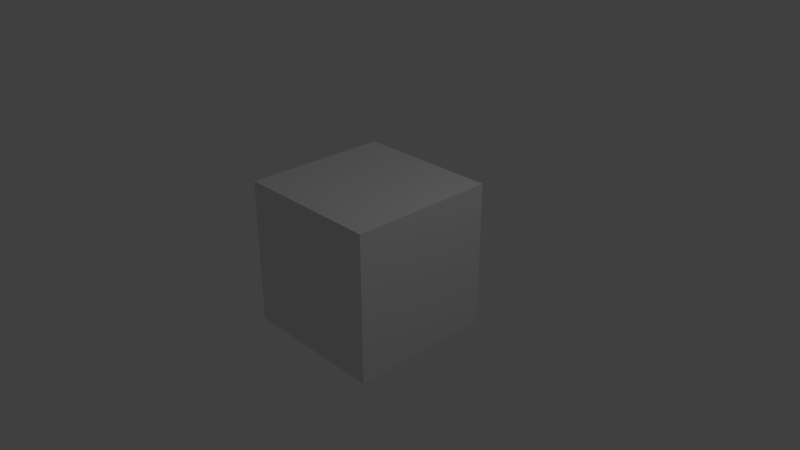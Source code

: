 # Source: map.blend  (saved by Blender 2.79.0; exported with 4.5.12 LTS)
import bpy
from mathutils import Matrix  # noqa: F401  (used for matrix-valued properties, if any)

bpy.ops.wm.read_factory_settings(use_empty=True)
scene = bpy.context.scene
scene.name = 'Scene'

# ---- collections
col_collection_1 = bpy.data.collections.new('Collection 1'); scene.collection.children.link(col_collection_1)

# ---- materials (node trees are filled in below, after node groups)
mat_material = bpy.data.materials.new('Material')
mat_material.alpha_threshold = 0.0
mat_material.use_transparent_shadow = False
mat_material.roughness = 0.5
mat_material.line_color = (0.0, 0.0, 0.0, 1.0)

# ---- material node trees

# ---- world
world_world = bpy.data.worlds.new('World'); scene.world = world_world
world_world.color = (0.05088, 0.05088, 0.05088)
world_world.use_sun_shadow = False
world_world.sun_shadow_jitter_overblur = 0.0
world_world.cycles.sampling_method = 'MANUAL'

# ---- cameras
cam_camera = bpy.data.cameras.new('Camera')
cam_camera.clip_end = 100.0
cam_camera.lens = 35.0
cam_camera.sensor_width = 32.0
cam_camera.sensor_height = 18.0
cam_camera.ortho_scale = 7.314
cam_camera.dof.focus_distance = 0.0
cam_camera.dof.aperture_fstop = 128.0

# ---- lights
light_lamp = bpy.data.lights.new('Lamp', 'POINT')
light_lamp.transmission_factor = 0.0
light_lamp.cutoff_distance = 30.0
light_lamp.energy = 100.0
light_lamp.shadow_buffer_clip_start = 1.001
light_lamp.shadow_soft_size = 0.1
light_lamp.shadow_maximum_resolution = 0.006
light_lamp.use_absolute_resolution = True

# ---- meshes
me_cube = bpy.data.meshes.new('Cube')
me_cube.from_pydata([(1.0, 1.0, -1.0), (1.0, -1.0, -1.0), (-1.0, -1.0, -1.0), (-1.0, 1.0, -1.0), (1.0, 1.0, 1.0), (1.0, -1.0, 1.0), (-1.0, -1.0, 1.0), (-1.0, 1.0, 1.0)], [], [(0, 1, 2, 3), (4, 7, 6, 5), (0, 4, 5, 1), (1, 5, 6, 2), (2, 6, 7, 3), (4, 0, 3, 7)])
me_cube.materials.append(mat_material)
me_cube.use_remesh_preserve_volume = False
me_cube.use_remesh_preserve_attributes = False
me_cube.use_mirror_vertex_groups = False
me_cube.update()

# ---- objects
ob_cube = bpy.data.objects.new('Cube', me_cube)
ob_lamp = bpy.data.objects.new('Lamp', light_lamp)
ob_camera = bpy.data.objects.new('Camera', cam_camera)

# ---- transforms, parenting, visibility, modifiers, constraints
ob_cube.location = (0.0, 0.0, 0.0)
ob_cube.lock_rotations_4d = False
ob_cube.empty_display_type = 'ARROWS'
ob_cube.lineart.crease_threshold = 0.0
ob_lamp.location = (4.076, 1.005, 5.904)
ob_lamp.rotation_euler = (0.6503, 0.05522, 1.866)
ob_lamp.lock_rotations_4d = False
ob_lamp.empty_display_type = 'ARROWS'
ob_lamp.color = (0.0, 0.0, 0.0, 0.0)
ob_lamp.lineart.crease_threshold = 0.0
ob_camera.location = (7.481, -6.508, 5.344)
ob_camera.rotation_euler = (1.109, 0.0, 0.8149)
ob_camera.lock_rotations_4d = False
ob_camera.empty_display_type = 'ARROWS'
ob_camera.color = (0.0, 0.0, 0.0, 0.0)
ob_camera.display_type = 'WIRE'
ob_camera.lineart.crease_threshold = 0.0

# ---- collection membership
col_collection_1.objects.link(ob_cube)
col_collection_1.objects.link(ob_lamp)
col_collection_1.objects.link(ob_camera)

# ---- scene / render settings (as saved in the file)
scene.camera = ob_camera
scene.frame_start = 1; scene.frame_end = 250; scene.frame_set(1)
scene.render.engine = 'BLENDER_EEVEE_NEXT'
scene.render.resolution_percentage = 50
scene.render.dither_intensity = 0.0
scene.cycles.use_denoising = False
scene.cycles.samples = 128
scene.cycles.sampling_pattern = 'TABULATED_SOBOL'
scene.cycles.use_adaptive_sampling = False
scene.cycles.use_light_tree = False
scene.cycles.blur_glossy = 0.0
scene.cycles.sample_clamp_indirect = 0.0
scene.view_settings.view_transform = 'Standard'
bpy.context.view_layer.update()
